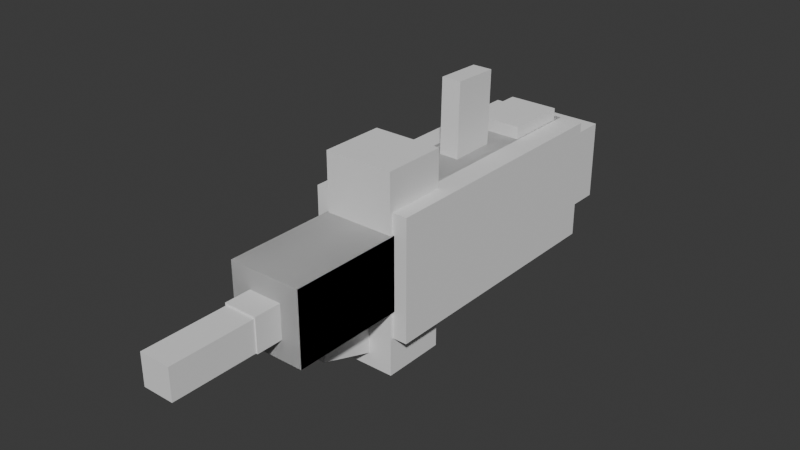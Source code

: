 # Source: weapons.blend  (saved by Blender 4.1.24; exported with 4.5.12 LTS)
import bpy
from mathutils import Matrix  # noqa: F401  (used for matrix-valued properties, if any)

bpy.ops.wm.read_factory_settings(use_empty=True)
scene = bpy.context.scene
scene.name = 'Scene'

# ---- collections
col_collection = bpy.data.collections.new('Collection'); scene.collection.children.link(col_collection)

# ---- world
world_world = bpy.data.worlds.new('World'); scene.world = world_world
world_world.use_nodes = True; world_world.node_tree.nodes.clear()
_N = world_world.node_tree.nodes; _L = world_world.node_tree.links
n0 = _N.new('ShaderNodeOutputWorld'); n0.name = 'World Output'; n0.location = (300, 300)
n1 = _N.new('ShaderNodeBackground'); n1.name = 'Background'; n1.location = (10, 300)
n1.inputs[0].default_value = (0.05088, 0.05088, 0.05088, 1.0)
_L.new(n1.outputs[0], n0.inputs[0])
n0.is_active_output = True
world_world.color = (0.05088, 0.05088, 0.05088)
world_world.use_sun_shadow = False
world_world.sun_shadow_jitter_overblur = 0.0

# ---- meshes
me_cube = bpy.data.meshes.new('Cube')
me_cube.from_pydata([(0.03628, -0.02608, 0.7464), (0.03628, 0.04647, 0.7464), (-0.03628, -0.02608, 0.7464), (-0.03628, 0.04647, 0.7464), (0.03628, -0.02608, 0.4849), (0.03628, 0.04647, 0.4849), (-0.03628, -0.02608, 0.4849), (-0.03628, 0.04647, 0.4849), (0.08582, -0.07392, 0.4897), (0.08582, 0.09772, 0.4897), (-0.08582, -0.07392, 0.4897), (-0.08582, 0.09772, 0.4897), (0.08582, -0.07392, 0.2146), (0.08582, 0.09772, 0.2146), (-0.08582, -0.07392, 0.2146), (-0.08582, 0.09772, 0.2146), (0.06056, -0.1387, 0.2233), (0.06056, 0.1455, 0.2233), (-0.06056, -0.1387, 0.2233), (-0.06056, 0.1455, 0.2233), (0.06056, -0.1387, -0.4029), (0.06056, 0.1455, -0.4029), (-0.06056, -0.1387, -0.4029), (-0.06056, 0.1455, -0.4029), (0.02314, -0.1492, 0.3655), (0.02314, -0.04635, 0.3308), (-0.02314, -0.1492, 0.3655), (-0.02314, -0.04635, 0.3308), (0.02314, -0.2256, 0.1389), (0.02314, -0.1228, 0.1042), (-0.02314, -0.2256, 0.1389), (-0.02314, -0.1228, 0.1042), (0.02314, 0.318, -0.06218), (0.02314, 0.3155, -0.1707), (-0.02314, 0.318, -0.06218), (-0.02314, 0.3155, -0.1707), (0.02314, 0.0789, -0.05654), (0.02314, 0.07634, -0.1651), (-0.02314, 0.0789, -0.05654), (-0.02314, 0.07634, -0.1651)], [], [(0, 1, 3, 2), (2, 3, 7, 6), (6, 7, 5, 4), (4, 5, 1, 0), (2, 6, 4, 0), (7, 3, 1, 5), (8, 9, 11, 10), (10, 11, 15, 14), (14, 15, 13, 12), (12, 13, 9, 8), (10, 14, 12, 8), (15, 11, 9, 13), (16, 17, 19, 18), (18, 19, 23, 22), (22, 23, 21, 20), (20, 21, 17, 16), (18, 22, 20, 16), (23, 19, 17, 21), (24, 25, 27, 26), (26, 27, 31, 30), (30, 31, 29, 28), (28, 29, 25, 24), (26, 30, 28, 24), (31, 27, 25, 29), (32, 33, 35, 34), (34, 35, 39, 38), (38, 39, 37, 36), (36, 37, 33, 32), (34, 38, 36, 32), (39, 35, 33, 37)])
_uv = me_cube.uv_layers.new(name='UVMap')
_uv.uv.foreach_set('vector', [0.375, 0.0, 0.625, 0.0, 0.625, 0.25, 0.375, 0.25, 0.375, 0.25, 0.625, 0.25, 0.625, 0.5, 0.375, 0.5, 0.375, 0.5, 0.625, 0.5, 0.625, 0.75, 0.375, 0.75, 0.375, 0.75, 0.625, 0.75, 0.625, 1.0, 0.375, 1.0, 0.125, 0.5, 0.375, 0.5, 0.375, 0.75, 0.125, 0.75, 0.625, 0.5, 0.875, 0.5, 0.875, 0.75, 0.625, 0.75, 0.375, 0.0, 0.625, 0.0, 0.625, 0.25, 0.375, 0.25, 0.375, 0.25, 0.625, 0.25, 0.625, 0.5, 0.375, 0.5, 0.375, 0.5, 0.625, 0.5, 0.625, 0.75, 0.375, 0.75, 0.375, 0.75, 0.625, 0.75, 0.625, 1.0, 0.375, 1.0, 0.125, 0.5, 0.375, 0.5, 0.375, 0.75, 0.125, 0.75, 0.625, 0.5, 0.875, 0.5, 0.875, 0.75, 0.625, 0.75, 0.375, 0.0, 0.625, 0.0, 0.625, 0.25, 0.375, 0.25, 0.375, 0.25, 0.625, 0.25, 0.625, 0.5, 0.375, 0.5, 0.375, 0.5, 0.625, 0.5, 0.625, 0.75, 0.375, 0.75, 0.375, 0.75, 0.625, 0.75, 0.625, 1.0, 0.375, 1.0, 0.125, 0.5, 0.375, 0.5, 0.375, 0.75, 0.125, 0.75, 0.625, 0.5, 0.875, 0.5, 0.875, 0.75, 0.625, 0.75, 0.375, 0.0, 0.625, 0.0, 0.625, 0.25, 0.375, 0.25, 0.375, 0.25, 0.625, 0.25, 0.625, 0.5, 0.375, 0.5, 0.375, 0.5, 0.625, 0.5, 0.625, 0.75, 0.375, 0.75, 0.375, 0.75, 0.625, 0.75, 0.625, 1.0, 0.375, 1.0, 0.125, 0.5, 0.375, 0.5, 0.375, 0.75, 0.125, 0.75, 0.625, 0.5, 0.875, 0.5, 0.875, 0.75, 0.625, 0.75, 0.375, 0.0, 0.625, 0.0, 0.625, 0.25, 0.375, 0.25, 0.375, 0.25, 0.625, 0.25, 0.625, 0.5, 0.375, 0.5, 0.375, 0.5, 0.625, 0.5, 0.625, 0.75, 0.375, 0.75, 0.375, 0.75, 0.625, 0.75, 0.625, 1.0, 0.375, 1.0, 0.125, 0.5, 0.375, 0.5, 0.375, 0.75, 0.125, 0.75, 0.625, 0.5, 0.875, 0.5, 0.875, 0.75, 0.625, 0.75])
me_cube.update()
me_cube_001 = bpy.data.meshes.new('Cube.001')
me_cube_001.from_pydata([(0.08582, -0.07392, 0.4897), (0.08582, 0.09772, 0.4897), (-0.08582, -0.07392, 0.4897), (-0.08582, 0.09772, 0.4897), (0.08582, -0.07392, 0.2146), (0.08582, 0.09772, 0.2146), (-0.08582, -0.07392, 0.2146), (-0.08582, 0.09772, 0.2146), (0.116, -0.1387, 0.2233), (0.116, 0.1455, 0.2233), (-0.116, -0.1387, 0.2233), (-0.116, 0.1455, 0.2233), (0.116, -0.1387, -0.4029), (0.116, 0.1455, -0.4029), (-0.116, -0.1387, -0.4029), (-0.116, 0.1455, -0.4029)], [], [(0, 1, 3, 2), (2, 3, 7, 6), (6, 7, 5, 4), (4, 5, 1, 0), (2, 6, 4, 0), (7, 3, 1, 5), (8, 9, 11, 10), (10, 11, 15, 14), (14, 15, 13, 12), (12, 13, 9, 8), (10, 14, 12, 8), (15, 11, 9, 13)])
_uv = me_cube_001.uv_layers.new(name='UVMap')
_uv.uv.foreach_set('vector', [0.375, 0.0, 0.625, 0.0, 0.625, 0.25, 0.375, 0.25, 0.375, 0.25, 0.625, 0.25, 0.625, 0.5, 0.375, 0.5, 0.375, 0.5, 0.625, 0.5, 0.625, 0.75, 0.375, 0.75, 0.375, 0.75, 0.625, 0.75, 0.625, 1.0, 0.375, 1.0, 0.125, 0.5, 0.375, 0.5, 0.375, 0.75, 0.125, 0.75, 0.625, 0.5, 0.875, 0.5, 0.875, 0.75, 0.625, 0.75, 0.375, 0.0, 0.625, 0.0, 0.625, 0.25, 0.375, 0.25, 0.375, 0.25, 0.625, 0.25, 0.625, 0.5, 0.375, 0.5, 0.375, 0.5, 0.625, 0.5, 0.625, 0.75, 0.375, 0.75, 0.375, 0.75, 0.625, 0.75, 0.625, 1.0, 0.375, 1.0, 0.125, 0.5, 0.375, 0.5, 0.375, 0.75, 0.125, 0.75, 0.625, 0.5, 0.875, 0.5, 0.875, 0.75, 0.625, 0.75])
me_cube_001.update()
me_cube_002 = bpy.data.meshes.new('Cube.002')
me_cube_002.from_pydata([(0.03915, -0.02725, 0.5513), (0.03915, 0.05105, 0.5513), (-0.03915, -0.02725, 0.5513), (-0.03915, 0.05105, 0.5513), (0.03915, -0.02725, 0.153), (0.03915, 0.05105, 0.153), (-0.03915, -0.02725, 0.153), (-0.03915, 0.05105, 0.153), (0.08115, -0.227, 0.2302), (0.08115, 0.2338, 0.2302), (-0.08115, -0.227, 0.2302), (-0.08115, 0.2338, 0.2302), (0.08115, -0.227, 0.08033), (0.08115, 0.2338, 0.08033), (-0.08115, -0.227, 0.08033), (-0.08115, 0.2338, 0.08033), (0.05457, -0.1268, 0.08774), (0.05457, 0.1336, 0.08774), (-0.05457, -0.1268, 0.08774), (-0.05457, 0.1336, 0.08774), (0.05457, -0.1268, -0.2911), (0.05457, 0.1336, -0.2911), (-0.05457, -0.1268, -0.2911), (-0.05457, 0.1336, -0.2911), (0.05819, -0.1729, -0.2305), (0.05819, 0.1744, -0.2305), (-0.05819, -0.1729, -0.2305), (-0.05819, 0.1744, -0.2305), (0.05819, -0.1729, -0.3787), (0.05819, 0.1744, -0.3787), (-0.05819, -0.1729, -0.3787), (-0.05819, 0.1744, -0.3787), (0.0773, -0.09789, -0.3645), (0.0773, 0.09151, -0.3645), (-0.0773, -0.09789, -0.3645), (-0.0773, 0.09151, -0.3645), (0.0773, -0.09789, -0.5399), (0.0773, 0.09151, -0.5399), (-0.0773, -0.09789, -0.5399), (-0.0773, 0.09151, -0.5399)], [], [(0, 1, 3, 2), (2, 3, 7, 6), (6, 7, 5, 4), (4, 5, 1, 0), (2, 6, 4, 0), (7, 3, 1, 5), (8, 9, 11, 10), (10, 11, 15, 14), (14, 15, 13, 12), (12, 13, 9, 8), (10, 14, 12, 8), (15, 11, 9, 13), (16, 17, 19, 18), (18, 19, 23, 22), (22, 23, 21, 20), (20, 21, 17, 16), (18, 22, 20, 16), (23, 19, 17, 21), (24, 25, 27, 26), (26, 27, 31, 30), (30, 31, 29, 28), (28, 29, 25, 24), (26, 30, 28, 24), (31, 27, 25, 29), (32, 33, 35, 34), (34, 35, 39, 38), (38, 39, 37, 36), (36, 37, 33, 32), (34, 38, 36, 32), (39, 35, 33, 37)])
_uv = me_cube_002.uv_layers.new(name='UVMap')
_uv.uv.foreach_set('vector', [0.375, 0.0, 0.625, 0.0, 0.625, 0.25, 0.375, 0.25, 0.375, 0.25, 0.625, 0.25, 0.625, 0.5, 0.375, 0.5, 0.375, 0.5, 0.625, 0.5, 0.625, 0.75, 0.375, 0.75, 0.375, 0.75, 0.625, 0.75, 0.625, 1.0, 0.375, 1.0, 0.125, 0.5, 0.375, 0.5, 0.375, 0.75, 0.125, 0.75, 0.625, 0.5, 0.875, 0.5, 0.875, 0.75, 0.625, 0.75, 0.375, 0.0, 0.625, 0.0, 0.625, 0.25, 0.375, 0.25, 0.375, 0.25, 0.625, 0.25, 0.625, 0.5, 0.375, 0.5, 0.375, 0.5, 0.625, 0.5, 0.625, 0.75, 0.375, 0.75, 0.375, 0.75, 0.625, 0.75, 0.625, 1.0, 0.375, 1.0, 0.125, 0.5, 0.375, 0.5, 0.375, 0.75, 0.125, 0.75, 0.625, 0.5, 0.875, 0.5, 0.875, 0.75, 0.625, 0.75, 0.375, 0.0, 0.625, 0.0, 0.625, 0.25, 0.375, 0.25, 0.375, 0.25, 0.625, 0.25, 0.625, 0.5, 0.375, 0.5, 0.375, 0.5, 0.625, 0.5, 0.625, 0.75, 0.375, 0.75, 0.375, 0.75, 0.625, 0.75, 0.625, 1.0, 0.375, 1.0, 0.125, 0.5, 0.375, 0.5, 0.375, 0.75, 0.125, 0.75, 0.625, 0.5, 0.875, 0.5, 0.875, 0.75, 0.625, 0.75, 0.375, 0.0, 0.625, 0.0, 0.625, 0.25, 0.375, 0.25, 0.375, 0.25, 0.625, 0.25, 0.625, 0.5, 0.375, 0.5, 0.375, 0.5, 0.625, 0.5, 0.625, 0.75, 0.375, 0.75, 0.375, 0.75, 0.625, 0.75, 0.625, 1.0, 0.375, 1.0, 0.125, 0.5, 0.375, 0.5, 0.375, 0.75, 0.125, 0.75, 0.625, 0.5, 0.875, 0.5, 0.875, 0.75, 0.625, 0.75, 0.375, 0.0, 0.625, 0.0, 0.625, 0.25, 0.375, 0.25, 0.375, 0.25, 0.625, 0.25, 0.625, 0.5, 0.375, 0.5, 0.375, 0.5, 0.625, 0.5, 0.625, 0.75, 0.375, 0.75, 0.375, 0.75, 0.625, 0.75, 0.625, 1.0, 0.375, 1.0, 0.125, 0.5, 0.375, 0.5, 0.375, 0.75, 0.125, 0.75, 0.625, 0.5, 0.875, 0.5, 0.875, 0.75, 0.625, 0.75])
me_cube_002.update()

# ---- objects
ob_weapon_rifle = bpy.data.objects.new('weapon_rifle', me_cube)
ob_weapon_grenade = bpy.data.objects.new('weapon_grenade', me_cube_001)
ob_weapon_laser = bpy.data.objects.new('weapon_laser', me_cube_002)

# ---- transforms, parenting, visibility, modifiers, constraints
ob_weapon_rifle.location = (0.0, 0.0, 0.0)
ob_weapon_rifle.rotation_euler = (1.571, -0.0, 0.0)
ob_weapon_grenade.location = (0.0, 0.0, 0.0)
ob_weapon_grenade.rotation_euler = (1.571, -0.0, 0.0)
ob_weapon_laser.location = (0.0, 0.0, 0.0)
ob_weapon_laser.rotation_euler = (1.571, -0.0, 0.0)

# ---- collection membership
col_collection.objects.link(ob_weapon_rifle)
col_collection.objects.link(ob_weapon_grenade)
col_collection.objects.link(ob_weapon_laser)

# ---- scene / render settings (as saved in the file)
scene.frame_start = 1; scene.frame_end = 250; scene.frame_set(1)
scene.render.engine = 'BLENDER_EEVEE_NEXT'
scene.cycles.sampling_pattern = 'TABULATED_SOBOL'
scene.eevee.ray_tracing_options.trace_max_roughness = 0.0
bpy.context.view_layer.update()

# ---- added for rendering (the .blend has no active camera and no usable light): camera, sun
cam_auto = bpy.data.cameras.new('AutoCamera')
cam_auto.lens = 50.0
cam_auto.sensor_width = 36.0
cam_auto.clip_end = 1000.0
ob_auto_camera = bpy.data.objects.new('AutoCamera', cam_auto)
scene.collection.objects.link(ob_auto_camera)
ob_auto_camera.location = (1.31024, -1.6755, 1.0937)
ob_auto_camera.rotation_euler = (1.09748, -7.21219e-08, 0.694738)
scene.camera = ob_auto_camera
light_auto_sun = bpy.data.lights.new('AutoSun', 'SUN')
light_auto_sun.energy = 3.0
light_auto_sun.angle = 0.0523599
ob_auto_sun = bpy.data.objects.new('AutoSun', light_auto_sun)
scene.collection.objects.link(ob_auto_sun)
ob_auto_sun.rotation_euler = (0.872665, 0.174533, 0.523599)
bpy.context.view_layer.update()
